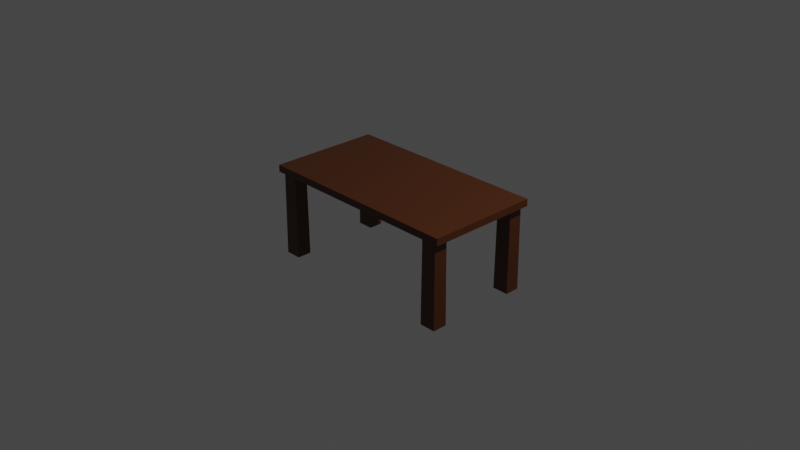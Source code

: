 # Source: Table_02.blend  (saved by Blender 2.90.8; exported with 4.5.12 LTS)
import bpy
from mathutils import Matrix  # noqa: F401  (used for matrix-valued properties, if any)

bpy.ops.wm.read_factory_settings(use_empty=True)
scene = bpy.context.scene
scene.name = 'Scene'

# ---- collections
col_collection = bpy.data.collections.new('Collection'); scene.collection.children.link(col_collection)

# ---- materials (node trees are filled in below, after node groups)
mat_table_02_wood = bpy.data.materials.new('Table_02_wood')
mat_table_02_wood.alpha_threshold = 0.0
mat_table_02_wood.use_transparent_shadow = False
mat_table_02_wood.line_color = (0.0, 0.0, 0.0, 1.0)

# ---- material node trees
mat_table_02_wood.use_nodes = True; mat_table_02_wood.node_tree.nodes.clear()
_N = mat_table_02_wood.node_tree.nodes; _L = mat_table_02_wood.node_tree.links
n0 = _N.new('ShaderNodeOutputMaterial'); n0.name = 'Material Output'; n0.location = (300, 300)
n1 = _N.new('ShaderNodeBsdfPrincipled'); n1.name = 'Principled BSDF'; n1.location = (10, 300)
n1.distribution = 'GGX'
n1.subsurface_method = 'BURLEY'
n1.inputs[0].default_value = (0.07658, 0.01991, 0.002645, 1.0)
n1.inputs[2].default_value = 0.4
n1.inputs[3].default_value = 1.45
n1.inputs[27].default_value = (0.0, 0.0, 0.0, 1.0)
n1.inputs[28].default_value = 1.0
_L.new(n1.outputs[0], n0.inputs[0])
n0.is_active_output = True

# ---- world
world_world = bpy.data.worlds.new('World'); scene.world = world_world
world_world.use_nodes = True; world_world.node_tree.nodes.clear()
_N = world_world.node_tree.nodes; _L = world_world.node_tree.links
n0 = _N.new('ShaderNodeOutputWorld'); n0.name = 'World Output'; n0.location = (300, 300)
n1 = _N.new('ShaderNodeBackground'); n1.name = 'Background'; n1.location = (10, 300)
n1.inputs[0].default_value = (0.05088, 0.05088, 0.05088, 1.0)
_L.new(n1.outputs[0], n0.inputs[0])
n0.is_active_output = True
world_world.color = (0.05088, 0.05088, 0.05088)
world_world.use_sun_shadow = False
world_world.sun_shadow_jitter_overblur = 0.0

# ---- cameras
cam_camera = bpy.data.cameras.new('Camera')
cam_camera.clip_end = 100.0
cam_camera.ortho_scale = 7.314

# ---- lights
light_light = bpy.data.lights.new('Light', 'POINT')
light_light.transmission_factor = 0.0
light_light.energy = 1000.0
light_light.shadow_soft_size = 0.1
light_light.shadow_maximum_resolution = 0.006
light_light.use_absolute_resolution = True

# ---- meshes
me_cube_001 = bpy.data.meshes.new('Cube.001')
me_cube_001.from_pydata([(1.15, 0.6162, 0.4152), (1.15, 0.6162, 0.3385), (1.15, -0.6162, 0.4152), (1.15, -0.6162, 0.3385), (-1.15, 0.6162, 0.4152), (-1.15, 0.6162, 0.3385), (-1.15, -0.6162, 0.4152), (-1.15, -0.6162, 0.3385), (1.094, -0.4373, 0.4), (1.101, -0.4313, -0.5884), (1.094, -0.5855, 0.4), (1.101, -0.5915, -0.5884), (0.9303, -0.4373, 0.4), (0.9237, -0.4313, -0.5884), (0.9303, -0.5855, 0.4), (0.9237, -0.5915, -0.5884), (-1.094, -0.4373, 0.4), (-1.101, -0.4313, -0.5884), (-1.094, -0.5855, 0.4), (-1.101, -0.5915, -0.5884), (-0.9303, -0.4373, 0.4), (-0.9237, -0.4313, -0.5884), (-0.9303, -0.5855, 0.4), (-0.9237, -0.5915, -0.5884), (1.094, 0.4373, 0.4), (1.101, 0.4313, -0.5884), (1.094, 0.5855, 0.4), (1.101, 0.5915, -0.5884), (0.9303, 0.4373, 0.4), (0.9237, 0.4313, -0.5884), (0.9303, 0.5855, 0.4), (0.9237, 0.5915, -0.5884), (-1.094, 0.4373, 0.4), (-1.101, 0.4313, -0.5884), (-1.094, 0.5855, 0.4), (-1.101, 0.5915, -0.5884), (-0.9303, 0.4373, 0.4), (-0.9237, 0.4313, -0.5884), (-0.9303, 0.5855, 0.4), (-0.9237, 0.5915, -0.5884)], [], [(0, 4, 6, 2), (3, 2, 6, 7), (7, 6, 4, 5), (5, 1, 3, 7), (1, 0, 2, 3), (5, 4, 0, 1), (8, 10, 11, 9), (10, 14, 15, 11), (14, 12, 13, 15), (12, 8, 9, 13), (10, 8, 12, 14), (15, 13, 9, 11), (16, 17, 19, 18), (18, 19, 23, 22), (22, 23, 21, 20), (20, 21, 17, 16), (18, 22, 20, 16), (23, 19, 17, 21), (24, 25, 27, 26), (26, 27, 31, 30), (30, 31, 29, 28), (28, 29, 25, 24), (26, 30, 28, 24), (31, 27, 25, 29), (32, 34, 35, 33), (34, 38, 39, 35), (38, 36, 37, 39), (36, 32, 33, 37), (34, 32, 36, 38), (39, 37, 33, 35)])
_uv = me_cube_001.uv_layers.new(name='UVMap')
_uv.uv.foreach_set('vector', [0.625, 0.5, 0.875, 0.5, 0.875, 0.75, 0.625, 0.75, 0.375, 0.75, 0.625, 0.75, 0.625, 1.0, 0.375, 1.0, 0.375, 0.0, 0.625, 0.0, 0.625, 0.25, 0.375, 0.25, 0.125, 0.5, 0.375, 0.5, 0.375, 0.75, 0.125, 0.75, 0.375, 0.5, 0.625, 0.5, 0.625, 0.75, 0.375, 0.75, 0.375, 0.25, 0.625, 0.25, 0.625, 0.5, 0.375, 0.5, 0.375, 0.0, 0.375, 0.25, 0.625, 0.25, 0.625, 0.0, 0.375, 0.25, 0.375, 0.5, 0.625, 0.5, 0.625, 0.25, 0.375, 0.5, 0.375, 0.75, 0.625, 0.75, 0.625, 0.5, 0.375, 0.75, 0.375, 1.0, 0.625, 1.0, 0.625, 0.75, 0.125, 0.5, 0.125, 0.75, 0.375, 0.75, 0.375, 0.5, 0.625, 0.5, 0.625, 0.75, 0.875, 0.75, 0.875, 0.5, 0.375, 0.0, 0.625, 0.0, 0.625, 0.25, 0.375, 0.25, 0.375, 0.25, 0.625, 0.25, 0.625, 0.5, 0.375, 0.5, 0.375, 0.5, 0.625, 0.5, 0.625, 0.75, 0.375, 0.75, 0.375, 0.75, 0.625, 0.75, 0.625, 1.0, 0.375, 1.0, 0.125, 0.5, 0.375, 0.5, 0.375, 0.75, 0.125, 0.75, 0.625, 0.5, 0.875, 0.5, 0.875, 0.75, 0.625, 0.75, 0.375, 0.0, 0.625, 0.0, 0.625, 0.25, 0.375, 0.25, 0.375, 0.25, 0.625, 0.25, 0.625, 0.5, 0.375, 0.5, 0.375, 0.5, 0.625, 0.5, 0.625, 0.75, 0.375, 0.75, 0.375, 0.75, 0.625, 0.75, 0.625, 1.0, 0.375, 1.0, 0.125, 0.5, 0.375, 0.5, 0.375, 0.75, 0.125, 0.75, 0.625, 0.5, 0.875, 0.5, 0.875, 0.75, 0.625, 0.75, 0.375, 0.0, 0.375, 0.25, 0.625, 0.25, 0.625, 0.0, 0.375, 0.25, 0.375, 0.5, 0.625, 0.5, 0.625, 0.25, 0.375, 0.5, 0.375, 0.75, 0.625, 0.75, 0.625, 0.5, 0.375, 0.75, 0.375, 1.0, 0.625, 1.0, 0.625, 0.75, 0.125, 0.5, 0.125, 0.75, 0.375, 0.75, 0.375, 0.5, 0.625, 0.5, 0.625, 0.75, 0.875, 0.75, 0.875, 0.5])
me_cube_001.materials.append(mat_table_02_wood)
me_cube_001.use_remesh_preserve_volume = False
me_cube_001.use_remesh_preserve_attributes = False
me_cube_001.use_mirror_vertex_groups = False
me_cube_001.update()

# ---- objects
ob_light = bpy.data.objects.new('Light', light_light)
ob_camera = bpy.data.objects.new('Camera', cam_camera)
ob_table_02 = bpy.data.objects.new('Table_02', me_cube_001)

# ---- transforms, parenting, visibility, modifiers, constraints
ob_light.location = (4.076, 1.005, 5.904)
ob_light.rotation_euler = (0.6503, 0.05522, 1.866)
ob_light.lock_rotations_4d = False
ob_light.empty_display_type = 'ARROWS'
ob_light.color = (0.0, 0.0, 0.0, 0.0)
ob_light.lineart.crease_threshold = 0.0
ob_camera.location = (7.359, -6.926, 4.958)
ob_camera.rotation_euler = (1.109, 0.0, 0.8149)
ob_camera.lock_rotations_4d = False
ob_camera.empty_display_type = 'ARROWS'
ob_camera.color = (0.0, 0.0, 0.0, 0.0)
ob_camera.display_type = 'WIRE'
ob_camera.lineart.crease_threshold = 0.0
ob_table_02.location = (0.0, 0.0, 0.0)
ob_table_02.lock_rotations_4d = False
ob_table_02.empty_display_type = 'ARROWS'
ob_table_02.lineart.crease_threshold = 0.0

# ---- collection membership
col_collection.objects.link(ob_light)
col_collection.objects.link(ob_camera)
col_collection.objects.link(ob_table_02)

# ---- scene / render settings (as saved in the file)
scene.camera = ob_camera
scene.frame_start = 1; scene.frame_end = 250; scene.frame_set(1)
scene.render.engine = 'BLENDER_EEVEE_NEXT'
scene.cycles.use_denoising = False
scene.cycles.samples = 128
scene.cycles.sampling_pattern = 'TABULATED_SOBOL'
scene.cycles.use_adaptive_sampling = False
scene.cycles.use_light_tree = False
scene.view_settings.view_transform = 'Filmic'
bpy.context.view_layer.update()
